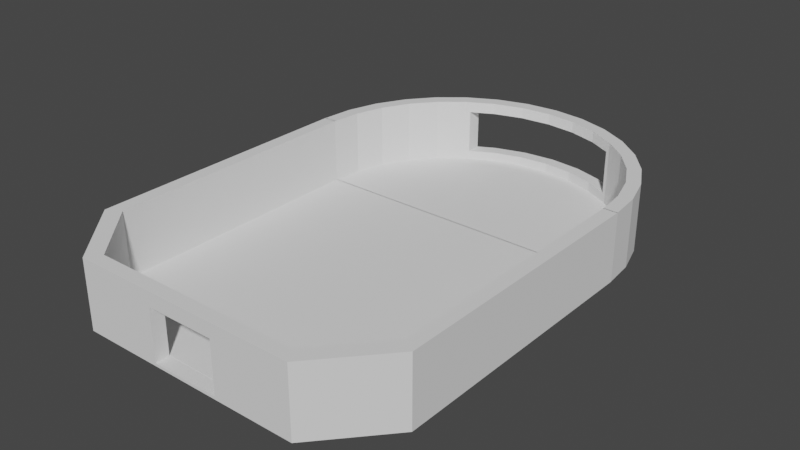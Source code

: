 # Source: Puente.blend  (saved by Blender 3.4.6; exported with 4.5.12 LTS)
import bpy
from mathutils import Matrix  # noqa: F401  (used for matrix-valued properties, if any)

bpy.ops.wm.read_factory_settings(use_empty=True)
scene = bpy.context.scene
scene.name = 'Scene'

# ---- collections
col_sinmodificacionesaplicadas = bpy.data.collections.new('SinModificacionesAplicadas'); scene.collection.children.link(col_sinmodificacionesaplicadas)
col_conmodificacionesaplicadas = bpy.data.collections.new('ConModificacionesAplicadas'); scene.collection.children.link(col_conmodificacionesaplicadas)

# ---- world
world_world = bpy.data.worlds.new('World'); scene.world = world_world
world_world.use_nodes = True; world_world.node_tree.nodes.clear()
_N = world_world.node_tree.nodes; _L = world_world.node_tree.links
n0 = _N.new('ShaderNodeOutputWorld'); n0.name = 'World Output'; n0.location = (300, 300)
n1 = _N.new('ShaderNodeBackground'); n1.name = 'Background'; n1.location = (10, 300)
n1.inputs[0].default_value = (0.05088, 0.05088, 0.05088, 1.0)
_L.new(n1.outputs[0], n0.inputs[0])
n0.is_active_output = True
world_world.color = (0.05088, 0.05088, 0.05088)
world_world.use_sun_shadow = False
world_world.sun_shadow_jitter_overblur = 0.0

# ---- meshes
me_cylinder = bpy.data.meshes.new('Cylinder')
me_cylinder.from_pydata([(0.0, 1.0, -1.0), (0.0, 1.0, 1.0), (0.1951, 0.9808, -1.0), (0.1951, 0.9808, 1.0), (0.3827, 0.9239, -1.0), (0.3827, 0.9239, 1.0), (0.5556, 0.8315, -1.0), (0.5556, 0.8315, 1.0), (0.7071, 0.7071, -1.0), (0.7071, 0.7071, 1.0), (0.8315, 0.5556, -1.0), (0.8315, 0.5556, 1.0), (0.9239, 0.3827, -1.0), (0.9239, 0.3827, 1.0), (0.9808, 0.1951, -1.0), (0.9808, 0.1951, 1.0), (1.0, 0.0, -1.0), (1.0, 0.0, 1.0), (-1.0, 0.0, -1.0), (-1.0, 0.0, 1.0), (-0.9808, 0.1951, -1.0), (-0.9808, 0.1951, 1.0), (-0.9239, 0.3827, -1.0), (-0.9239, 0.3827, 1.0), (-0.8315, 0.5556, -1.0), (-0.8315, 0.5556, 1.0), (-0.7071, 0.7071, -1.0), (-0.7071, 0.7071, 1.0), (-0.5556, 0.8315, -1.0), (-0.5556, 0.8315, 1.0), (-0.3827, 0.9239, -1.0), (-0.3827, 0.9239, 1.0), (-0.1951, 0.9808, -1.0), (-0.1951, 0.9808, 1.0)], [], [(0, 1, 3, 2), (2, 3, 5, 4), (4, 5, 7, 6), (6, 7, 9, 8), (8, 9, 11, 10), (10, 11, 13, 12), (12, 13, 15, 14), (14, 15, 17, 16), (0, 2, 4, 6, 8, 10, 12, 14, 16, 18, 20, 22, 24, 26, 28, 30, 32), (3, 1, 33, 31, 29, 27, 25, 23, 21, 19, 17, 15, 13, 11, 9, 7, 5), (18, 19, 21, 20), (20, 21, 23, 22), (22, 23, 25, 24), (24, 25, 27, 26), (26, 27, 29, 28), (28, 29, 31, 30), (30, 31, 33, 32), (32, 33, 1, 0), (16, 17, 19, 18)])
_uv = me_cylinder.uv_layers.new(name='UVMap')
_uv.uv.foreach_set('vector', [0.5, 0.9999, 7.069e-05, 0.9999, 7.069e-05, 0.9687, 0.5, 0.9687, 0.5, 0.9687, 7.069e-05, 0.9687, 7.069e-05, 0.9374, 0.5, 0.9374, 0.5, 0.9374, 7.069e-05, 0.9374, 7.069e-05, 0.9062, 0.5, 0.9062, 0.5, 0.9062, 7.069e-05, 0.9062, 7.069e-05, 0.8749, 0.5, 0.8749, 0.5, 0.8749, 7.069e-05, 0.8749, 7.069e-05, 0.8437, 0.5, 0.8437, 0.5, 0.8437, 7.069e-05, 0.8437, 7.072e-05, 0.8125, 0.5, 0.8125, 0.5, 0.8125, 7.072e-05, 0.8125, 7.072e-05, 0.7812, 0.5, 0.7812, 0.5, 0.7812, 7.072e-05, 0.7812, 7.072e-05, 0.75, 0.5, 0.75, 0.5, 7.081e-05, 0.5, 0.9687, 0.5, 0.9374, 0.5, 0.9062, 0.5, 0.8749, 0.5, 0.8437, 0.5, 0.8125, 0.5, 0.7812, 0.5, 0.75, 0.5, 0.25, 0.5, 0.2188, 0.5, 0.1875, 0.5, 0.1563, 0.5, 0.1251, 0.5, 0.09381, 0.5, 0.06256, 0.5, 0.03132, 7.069e-05, 0.9687, 7.078e-05, 7.075e-05, 7.078e-05, 0.03132, 7.078e-05, 0.06256, 7.078e-05, 0.09381, 7.078e-05, 0.1251, 7.075e-05, 0.1563, 7.075e-05, 0.1875, 7.075e-05, 0.2188, 7.075e-05, 0.25, 7.072e-05, 0.75, 7.072e-05, 0.7812, 7.072e-05, 0.8125, 7.069e-05, 0.8437, 7.069e-05, 0.8749, 7.069e-05, 0.9062, 7.069e-05, 0.9374, 0.5, 0.25, 7.075e-05, 0.25, 7.075e-05, 0.2188, 0.5, 0.2188, 0.5, 0.2188, 7.075e-05, 0.2188, 7.075e-05, 0.1875, 0.5, 0.1875, 0.5, 0.1875, 7.075e-05, 0.1875, 7.075e-05, 0.1563, 0.5, 0.1563, 0.5, 0.1563, 7.075e-05, 0.1563, 7.078e-05, 0.1251, 0.5, 0.1251, 0.5, 0.1251, 7.078e-05, 0.1251, 7.078e-05, 0.09381, 0.5, 0.09381, 0.5, 0.09381, 7.078e-05, 0.09381, 7.078e-05, 0.06256, 0.5, 0.06256, 0.5, 0.06256, 7.078e-05, 0.06256, 7.078e-05, 0.03132, 0.5, 0.03132, 0.5, 0.03132, 7.078e-05, 0.03132, 7.078e-05, 7.075e-05, 0.5, 7.081e-05, 0.5, 0.75, 7.072e-05, 0.75, 7.075e-05, 0.25, 0.5, 0.25])
me_cylinder.update()
me_cube = bpy.data.meshes.new('Cube')
me_cube.from_pydata([(-1.0, 1.0, -1.0), (-1.0, 1.0, 1.0), (1.0, 1.0, -1.0), (1.0, 1.0, 1.0), (-0.6667, -1.0, -1.0), (0.6667, -1.0, -1.0), (0.6667, -1.0, 1.0), (-0.6667, -1.0, 1.0), (-1.0, -0.625, -1.0), (-1.0, -0.625, 1.0), (1.0, -0.625, -1.0), (1.0, -0.625, 1.0)], [], [(8, 9, 1, 0), (5, 6, 7, 4), (1, 9, 7, 6, 11, 3), (0, 1, 3, 2), (2, 10, 5, 4, 8, 0), (10, 11, 6, 5), (4, 7, 9, 8), (2, 3, 11, 10)])
_uv = me_cube.uv_layers.new(name='UVMap')
_uv.uv.foreach_set('vector', [0.5, 0.8749, 0.25, 0.8749, 0.25, 0.75, 0.5, 0.75, 0.5, 0.1667, 0.25, 0.1667, 0.25, 0.08341, 0.5, 0.08341, 0.25, 0.75, 0.25, 0.8749, 0.25, 0.08341, 0.25, 0.1667, 0.25, 0.375, 0.25, 0.5, 0.5, 0.75, 0.25, 0.75, 0.25, 0.5, 0.5, 0.5, 0.5, 0.5, 0.5, 0.375, 0.5, 0.1667, 0.6666, 0.25, 0.5, 0.8749, 0.5, 0.75, 0.5, 0.375, 0.25, 0.375, 0.25, 0.1667, 0.5, 0.1667, 0.6666, 0.25, 0.25, 0.08341, 0.25, 0.8749, 0.75, 0.375, 0.5, 0.5, 0.25, 0.5, 0.25, 0.375, 0.5, 0.375])
me_cube.update()
me_cube_002 = bpy.data.meshes.new('Cube.002')
me_cube_002.from_pydata([(-1.0, 1.0, -1.0), (-1.0, 1.0, 1.0), (1.0, 1.0, -1.0), (1.0, 1.0, 1.0), (-0.6667, -1.0, -1.0), (0.6667, -1.0, -1.0), (0.6667, -1.0, 1.0), (-0.6667, -1.0, 1.0), (-1.0, -0.625, -1.0), (-1.0, -0.625, 1.0), (1.0, -0.625, -1.0), (1.0, -0.625, 1.0), (-1.0, 1.163, 1.0), (-1.0, 1.163, -1.0), (1.0, 1.163, 1.0), (1.0, 1.163, -1.0), (1.0, -0.625, -1.679), (1.0, 1.0, -1.679), (-1.0, 1.0, -1.679), (-0.6667, -1.0, -1.679), (0.6667, -1.0, -1.679), (-1.0, -0.625, -1.679), (-1.0, 1.163, -1.679), (1.0, 1.163, -1.679)], [], [(8, 9, 1, 0), (5, 6, 7, 4), (1, 9, 7, 6, 11, 3), (0, 1, 12, 13), (15, 2, 17, 23), (10, 11, 6, 5), (4, 7, 9, 8), (2, 3, 11, 10), (13, 12, 14, 15), (1, 3, 14, 12), (3, 2, 15, 14), (10, 5, 20, 16), (17, 16, 20, 19, 21, 18), (17, 18, 22, 23), (2, 10, 16, 17), (0, 13, 22, 18), (13, 15, 23, 22), (5, 4, 19, 20), (4, 8, 21, 19), (8, 0, 18, 21)])
_uv = me_cube_002.uv_layers.new(name='UVMap')
_uv.uv.foreach_set('vector', [0.5, 0.8749, 0.25, 0.8749, 0.25, 0.75, 0.5, 0.75, 0.5, 0.1667, 0.25, 0.1667, 0.25, 0.08341, 0.5, 0.08341, 0.25, 0.75, 0.25, 0.8749, 0.25, 0.08341, 0.25, 0.1667, 0.25, 0.375, 0.25, 0.5, 0.5, 0.75, 0.25, 0.75, 0.25, 0.75, 0.5, 0.75, 0.5, 0.5, 0.5, 0.5, 0.5, 0.5, 0.5, 0.5, 0.5, 0.375, 0.25, 0.375, 0.25, 0.1667, 0.5, 0.1667, 0.6666, 0.25, 0.25, 0.08341, 0.25, 0.8749, 0.75, 0.375, 0.5, 0.5, 0.25, 0.5, 0.25, 0.375, 0.5, 0.375, 0.5, 0.75, 0.25, 0.75, 0.25, 0.5, 0.5, 0.5, 0.25, 0.75, 0.25, 0.5, 0.25, 0.5, 0.25, 0.75, 0.25, 0.5, 0.5, 0.5, 0.5, 0.5, 0.25, 0.5, 0.5, 0.375, 0.5, 0.1667, 0.5, 0.1667, 0.5, 0.375, 0.5, 0.5, 0.5, 0.375, 0.5, 0.1667, 0.6666, 0.25, 0.5, 0.8749, 0.5, 0.75, 0.5, 0.5, 0.5, 0.75, 0.5, 0.75, 0.5, 0.5, 0.5, 0.5, 0.5, 0.375, 0.5, 0.375, 0.5, 0.5, 0.5, 0.75, 0.5, 0.75, 0.5, 0.75, 0.5, 0.75, 0.5, 0.75, 0.5, 0.5, 0.5, 0.5, 0.5, 0.75, 0.5, 0.1667, 0.5, 0.08341, 0.5, 0.08341, 0.5, 0.1667, 0.6666, 0.25, 0.75, 0.375, 0.75, 0.375, 0.6666, 0.25, 0.5, 0.8749, 0.5, 0.75, 0.5, 0.75, 0.5, 0.8749])
me_cube_002.update()
me_cylinder_001 = bpy.data.meshes.new('Cylinder.001')
me_cylinder_001.from_pydata([(0.0, 1.0, -1.0), (0.0, 1.0, 1.0), (0.1951, 0.9808, -1.0), (0.1951, 0.9808, 1.0), (0.3827, 0.9239, -1.0), (0.3827, 0.9239, 1.0), (0.5556, 0.8315, -1.0), (0.5556, 0.8315, 1.0), (0.7071, 0.7071, -1.0), (0.7071, 0.7071, 1.0), (0.8315, 0.5556, -1.0), (0.8315, 0.5556, 1.0), (0.9239, 0.3827, -1.0), (0.9239, 0.3827, 1.0), (0.9808, 0.1951, -1.0), (0.9808, 0.1951, 1.0), (1.0, 0.0, -1.0), (1.0, 0.0, 1.0), (-1.0, 0.0, -1.0), (-1.0, 0.0, 1.0), (-0.9808, 0.1951, -1.0), (-0.9808, 0.1951, 1.0), (-0.9239, 0.3827, -1.0), (-0.9239, 0.3827, 1.0), (-0.8315, 0.5556, -1.0), (-0.8315, 0.5556, 1.0), (-0.7071, 0.7071, -1.0), (-0.7071, 0.7071, 1.0), (-0.5556, 0.8315, -1.0), (-0.5556, 0.8315, 1.0), (-0.3827, 0.9239, -1.0), (-0.3827, 0.9239, 1.0), (-0.1951, 0.9808, -1.0), (-0.1951, 0.9808, 1.0), (1.0, -0.08152, 1.0), (1.0, -0.08152, -1.0), (-1.0, -0.08152, -1.0), (-1.0, -0.08152, 1.0), (-5.189e-10, 1.0, -1.679), (0.1951, 0.9808, -1.679), (0.3827, 0.9239, -1.679), (0.5556, 0.8315, -1.679), (0.7071, 0.7071, -1.679), (0.8315, 0.5556, -1.679), (0.9239, 0.3827, -1.679), (0.9808, 0.1951, -1.679), (1.0, 0.0, -1.679), (-1.0, 0.0, -1.679), (-0.9808, 0.1951, -1.679), (-0.9239, 0.3827, -1.679), (-0.8315, 0.5556, -1.679), (-0.7071, 0.7071, -1.679), (-0.5556, 0.8315, -1.679), (-0.3827, 0.9239, -1.679), (-0.1951, 0.9808, -1.679), (1.0, -0.08152, -1.679), (-1.0, -0.08152, -1.679)], [], [(0, 1, 3, 2), (2, 3, 5, 4), (4, 5, 7, 6), (6, 7, 9, 8), (8, 9, 11, 10), (10, 11, 13, 12), (12, 13, 15, 14), (14, 15, 17, 16), (12, 14, 45, 44), (3, 1, 33, 31, 29, 27, 25, 23, 21, 19, 17, 15, 13, 11, 9, 7, 5), (18, 19, 21, 20), (20, 21, 23, 22), (22, 23, 25, 24), (24, 25, 27, 26), (26, 27, 29, 28), (28, 29, 31, 30), (30, 31, 33, 32), (32, 33, 1, 0), (17, 19, 37, 34), (35, 34, 37, 36), (16, 17, 34, 35), (19, 18, 36, 37), (2, 4, 40, 39), (38, 39, 40, 41, 42, 43, 44, 45, 46, 47, 48, 49, 50, 51, 52, 53, 54), (47, 46, 55, 56), (22, 24, 50, 49), (32, 0, 38, 54), (16, 35, 55, 46), (8, 10, 43, 42), (18, 20, 48, 47), (28, 30, 53, 52), (36, 18, 47, 56), (4, 6, 41, 40), (14, 16, 46, 45), (0, 2, 39, 38), (24, 26, 51, 50), (35, 36, 56, 55), (10, 12, 44, 43), (20, 22, 49, 48), (30, 32, 54, 53), (6, 8, 42, 41), (26, 28, 52, 51)])
_uv = me_cylinder_001.uv_layers.new(name='UVMap')
_uv.uv.foreach_set('vector', [1.0, 0.5, 1.0, 1.0, 0.9688, 1.0, 0.9688, 0.5, 0.9688, 0.5, 0.9688, 1.0, 0.9375, 1.0, 0.9375, 0.5, 0.9375, 0.5, 0.9375, 1.0, 0.9062, 1.0, 0.9062, 0.5, 0.9062, 0.5, 0.9062, 1.0, 0.875, 1.0, 0.875, 0.5, 0.875, 0.5, 0.875, 1.0, 0.8438, 1.0, 0.8438, 0.5, 0.8438, 0.5, 0.8438, 1.0, 0.8125, 1.0, 0.8125, 0.5, 0.8125, 0.5, 0.8125, 1.0, 0.7812, 1.0, 0.7812, 0.5, 0.7812, 0.5, 0.7812, 1.0, 0.75, 1.0, 0.75, 0.5, 0.8125, 0.5, 0.7812, 0.5, 0.7812, 0.5, 0.8125, 0.5, 0.9688, 1.0, 0.0, 1.0, 0.03125, 1.0, 0.0625, 1.0, 0.09375, 1.0, 0.125, 1.0, 0.1562, 1.0, 0.1875, 1.0, 0.2188, 1.0, 0.25, 1.0, 0.75, 1.0, 0.7812, 1.0, 0.8125, 1.0, 0.8438, 1.0, 0.875, 1.0, 0.9062, 1.0, 0.9375, 1.0, 0.25, 0.5, 0.25, 1.0, 0.2188, 1.0, 0.2188, 0.5, 0.2188, 0.5, 0.2188, 1.0, 0.1875, 1.0, 0.1875, 0.5, 0.1875, 0.5, 0.1875, 1.0, 0.1562, 1.0, 0.1562, 0.5, 0.1562, 0.5, 0.1562, 1.0, 0.125, 1.0, 0.125, 0.5, 0.125, 0.5, 0.125, 1.0, 0.09375, 1.0, 0.09375, 0.5, 0.09375, 0.5, 0.09375, 1.0, 0.0625, 1.0, 0.0625, 0.5, 0.0625, 0.5, 0.0625, 1.0, 0.03125, 1.0, 0.03125, 0.5, 0.03125, 0.5, 0.03125, 1.0, 0.0, 1.0, 0.0, 0.5, 0.75, 1.0, 0.25, 1.0, 0.25, 1.0, 0.75, 1.0, 0.75, 0.5, 0.75, 1.0, 0.25, 1.0, 0.25, 0.5, 0.75, 0.5, 0.75, 1.0, 0.75, 1.0, 0.75, 0.5, 0.25, 1.0, 0.25, 0.5, 0.25, 0.5, 0.25, 1.0, 0.9688, 0.5, 0.9375, 0.5, 0.9375, 0.5, 0.9688, 0.5, 0.0, 0.5, 0.9688, 0.5, 0.9375, 0.5, 0.9062, 0.5, 0.875, 0.5, 0.8438, 0.5, 0.8125, 0.5, 0.7812, 0.5, 0.75, 0.5, 0.25, 0.5, 0.2188, 0.5, 0.1875, 0.5, 0.1562, 0.5, 0.125, 0.5, 0.09375, 0.5, 0.0625, 0.5, 0.03125, 0.5, 0.25, 0.5, 0.75, 0.5, 0.75, 0.5, 0.25, 0.5, 0.1875, 0.5, 0.1562, 0.5, 0.1562, 0.5, 0.1875, 0.5, 0.03125, 0.5, 0.0, 0.5, 0.0, 0.5, 0.03125, 0.5, 0.75, 0.5, 0.75, 0.5, 0.75, 0.5, 0.75, 0.5, 0.875, 0.5, 0.8438, 0.5, 0.8438, 0.5, 0.875, 0.5, 0.25, 0.5, 0.2188, 0.5, 0.2188, 0.5, 0.25, 0.5, 0.09375, 0.5, 0.0625, 0.5, 0.0625, 0.5, 0.09375, 0.5, 0.25, 0.5, 0.25, 0.5, 0.25, 0.5, 0.25, 0.5, 0.9375, 0.5, 0.9062, 0.5, 0.9062, 0.5, 0.9375, 0.5, 0.7812, 0.5, 0.75, 0.5, 0.75, 0.5, 0.7812, 0.5, 1.0, 0.5, 0.9688, 0.5, 0.9688, 0.5, 1.0, 0.5, 0.1562, 0.5, 0.125, 0.5, 0.125, 0.5, 0.1562, 0.5, 0.75, 0.5, 0.25, 0.5, 0.25, 0.5, 0.75, 0.5, 0.8438, 0.5, 0.8125, 0.5, 0.8125, 0.5, 0.8438, 0.5, 0.2188, 0.5, 0.1875, 0.5, 0.1875, 0.5, 0.2188, 0.5, 0.0625, 0.5, 0.03125, 0.5, 0.03125, 0.5, 0.0625, 0.5, 0.9062, 0.5, 0.875, 0.5, 0.875, 0.5, 0.9062, 0.5, 0.125, 0.5, 0.09375, 0.5, 0.09375, 0.5, 0.125, 0.5])
me_cylinder_001.update()
me_cube_003 = bpy.data.meshes.new('Cube.003')
me_cube_003.from_pydata([(-1.0, -1.0, -1.0), (-1.0, -1.0, 1.0), (-1.0, 1.0, -1.0), (-1.0, 1.0, 1.0), (1.0, -1.0, -1.0), (1.0, -1.0, 1.0), (1.0, 1.0, -1.0), (1.0, 1.0, 1.0)], [], [(0, 1, 3, 2), (2, 3, 7, 6), (6, 7, 5, 4), (4, 5, 1, 0), (2, 6, 4, 0), (7, 3, 1, 5)])
_uv = me_cube_003.uv_layers.new(name='UVMap')
_uv.uv.foreach_set('vector', [0.375, 0.0, 0.625, 0.0, 0.625, 0.25, 0.375, 0.25, 0.375, 0.25, 0.625, 0.25, 0.625, 0.5, 0.375, 0.5, 0.375, 0.5, 0.625, 0.5, 0.625, 0.75, 0.375, 0.75, 0.375, 0.75, 0.625, 0.75, 0.625, 1.0, 0.375, 1.0, 0.125, 0.5, 0.375, 0.5, 0.375, 0.75, 0.125, 0.75, 0.625, 0.5, 0.875, 0.5, 0.875, 0.75, 0.625, 0.75])
me_cube_003.update()
me_cube_007 = bpy.data.meshes.new('Cube.007')
me_cube_007.from_pydata([(-1.0, -1.0, -1.0), (-1.0, -1.0, 1.0), (-1.0, 1.0, -1.0), (-1.0, 1.0, 1.0), (1.0, -1.0, -1.0), (1.0, -1.0, 1.0), (1.0, 1.0, -1.0), (1.0, 1.0, 1.0)], [], [(0, 1, 3, 2), (2, 3, 7, 6), (6, 7, 5, 4), (4, 5, 1, 0), (2, 6, 4, 0), (7, 3, 1, 5)])
_uv = me_cube_007.uv_layers.new(name='UVMap')
_uv.uv.foreach_set('vector', [0.375, 0.0, 0.625, 0.0, 0.625, 0.25, 0.375, 0.25, 0.375, 0.25, 0.625, 0.25, 0.625, 0.5, 0.375, 0.5, 0.375, 0.5, 0.625, 0.5, 0.625, 0.75, 0.375, 0.75, 0.375, 0.75, 0.625, 0.75, 0.625, 1.0, 0.375, 1.0, 0.125, 0.5, 0.375, 0.5, 0.375, 0.75, 0.125, 0.75, 0.625, 0.5, 0.875, 0.5, 0.875, 0.75, 0.625, 0.75])
me_cube_007.update()
me_cylinder_002 = bpy.data.meshes.new('Cylinder.002')
me_cylinder_002.from_pydata([(0.0, 1.0, -1.0), (0.0, 0.92, -0.92), (0.0, 1.0, 1.0), (0.0, 0.92, 0.92), (0.1951, 0.9808, -1.0), (0.1795, 0.9023, -0.92), (0.1951, 0.9808, 1.0), (0.1795, 0.9023, 0.92), (0.3827, 0.9239, -1.0), (0.3521, 0.85, -0.92), (0.3827, 0.9239, 1.0), (0.3521, 0.85, 0.92), (0.5111, 0.765, -0.92), (0.5556, 0.8315, -1.0), (0.5111, 0.765, 0.92), (0.5556, 0.8315, 1.0), (0.7071, 0.7071, -1.0), (0.6505, 0.6505, -0.92), (0.7071, 0.7071, 1.0), (0.6505, 0.6505, 0.92), (0.8315, 0.5556, -1.0), (0.765, 0.5111, -0.92), (0.8315, 0.5556, 1.0), (0.765, 0.5111, 0.92), (0.9239, 0.3827, -1.0), (0.85, 0.3521, -0.92), (0.9239, 0.3827, 1.0), (0.85, 0.3521, 0.92), (0.9808, 0.1951, -1.0), (0.9023, 0.1795, -0.92), (0.9808, 0.1951, 1.0), (0.9023, 0.1795, 0.92), (0.92, 0.0, -0.92), (1.0, 0.0, -1.0), (1.0, 0.0, 1.0), (0.92, 0.0, 0.92), (-1.0, 0.0, -1.0), (-0.92, 0.0, -0.92), (-1.0, 0.0, 1.0), (-0.92, 0.0, 0.92), (-0.9808, 0.1951, -1.0), (-0.9023, 0.1795, -0.92), (-0.9808, 0.1951, 1.0), (-0.9023, 0.1795, 0.92), (-0.9239, 0.3827, -1.0), (-0.85, 0.3521, -0.92), (-0.9239, 0.3827, 1.0), (-0.85, 0.3521, 0.92), (-0.8315, 0.5556, -1.0), (-0.765, 0.5111, -0.92), (-0.8315, 0.5556, 1.0), (-0.765, 0.5111, 0.92), (-0.7071, 0.7071, -1.0), (-0.6505, 0.6505, -0.92), (-0.6505, 0.6505, 0.92), (-0.7071, 0.7071, 1.0), (-0.5556, 0.8315, -1.0), (-0.5111, 0.765, -0.92), (-0.5556, 0.8315, 1.0), (-0.5111, 0.765, 0.92), (-0.3827, 0.9239, -1.0), (-0.3521, 0.85, -0.92), (-0.3827, 0.9239, 1.0), (-0.3521, 0.85, 0.92), (-0.1951, 0.9808, -1.0), (-0.1795, 0.9023, -0.92), (-0.1951, 0.9808, 1.0), (-0.1795, 0.9023, 0.92), (-0.92, 0.0, -1.0), (0.92, 0.0, -1.0), (0.9023, 0.1795, -1.0), (0.85, 0.3521, -1.0), (0.765, 0.5111, -1.0), (-0.3521, 0.85, -1.0), (-0.1795, 0.9023, -1.0), (0.1795, 0.9023, -1.0), (0.5111, 0.765, -1.0), (0.6505, 0.6505, -1.0), (0.3521, 0.85, -1.0), (-0.9023, 0.1795, -1.0), (-0.765, 0.5111, -1.0), (-0.85, 0.3521, -1.0), (-0.5111, 0.765, -1.0), (-6.11e-11, 0.92, -1.0), (-0.6505, 0.6505, -1.0), (0.0, 1.0, -0.668), (0.0, 1.0, 0.6445), (0.1951, 0.9808, -0.668), (0.1951, 0.9808, 0.6445), (0.3827, 0.9239, -0.668), (0.3827, 0.9239, 0.6445), (0.4875, 0.8679, 0.6445), (0.4875, 0.8679, -0.668), (-0.4875, 0.8679, 0.6445), (-0.4875, 0.8679, -0.668), (-0.3827, 0.9239, -0.668), (-0.3827, 0.9239, 0.6445), (-0.1951, 0.9808, -0.668), (-0.1951, 0.9808, 0.6445), (0.1795, 0.9023, -0.668), (0.1795, 0.9023, 0.6445), (0.0, 0.92, -0.668), (0.0, 0.92, 0.6445), (0.3521, 0.85, -0.668), (0.3521, 0.85, 0.6445), (0.4875, 0.7776, -0.668), (0.4875, 0.7776, 0.6445), (-0.4875, 0.7776, -0.668), (-0.4875, 0.7776, 0.6445), (-0.3521, 0.85, -0.668), (-0.3521, 0.85, 0.6445), (-0.1795, 0.9023, -0.668), (-0.1795, 0.9023, 0.6445)], [], [(86, 2, 6, 88), (4, 0, 85, 87), (6, 10, 90, 88), (8, 4, 87, 89), (10, 15, 13, 8, 89, 92, 91, 90), (13, 15, 18, 16), (16, 18, 22, 20), (20, 22, 26, 24), (24, 26, 30, 28), (28, 30, 34, 33), (68, 36, 40, 44, 48, 52, 56, 60, 64, 0, 4, 8, 13, 16, 20, 24, 28, 33, 69, 70, 71, 72, 77, 76, 78, 75, 83, 74, 73, 82, 84, 80, 81, 79), (18, 15, 10, 6, 2, 66, 62, 58, 55, 50, 46, 42, 38, 34, 30, 26, 22), (36, 38, 42, 40), (40, 42, 46, 44), (44, 46, 50, 48), (48, 50, 55, 52), (52, 55, 58, 56), (60, 56, 58, 62, 96, 93, 94, 95), (96, 62, 66, 98), (64, 60, 95, 97), (98, 66, 2, 86), (0, 64, 97, 85), (33, 34, 38, 36, 68, 37, 39, 35, 32, 69), (100, 7, 3, 102), (101, 1, 5, 99), (104, 11, 7, 100), (99, 5, 9, 103), (103, 9, 12, 14, 11, 104, 106, 105), (14, 12, 17, 19), (23, 19, 17, 21), (27, 23, 21, 25), (25, 29, 31, 27), (35, 31, 29, 32), (29, 25, 71, 70), (67, 3, 7, 11, 14, 19, 23, 27, 31, 35, 39, 43, 47, 51, 54, 59, 63), (37, 41, 43, 39), (41, 45, 47, 43), (47, 45, 49, 51), (51, 49, 53, 54), (54, 53, 57, 59), (110, 63, 59, 57, 61, 109, 107, 108), (112, 67, 63, 110), (109, 61, 65, 111), (102, 3, 67, 112), (111, 65, 1, 101), (78, 9, 5, 75), (80, 49, 45, 81), (83, 1, 65, 74), (21, 17, 77, 72), (79, 41, 37, 68), (73, 61, 57, 82), (76, 12, 9, 78), (69, 32, 29, 70), (75, 5, 1, 83), (84, 53, 49, 80), (71, 25, 21, 72), (81, 45, 41, 79), (74, 65, 61, 73), (77, 17, 12, 76), (82, 57, 53, 84), (94, 93, 108, 107), (106, 91, 92, 105), (105, 92, 89, 87, 85, 97, 95, 94, 107, 109, 111, 101, 99, 103), (108, 93, 96, 98, 86, 88, 90, 91, 106, 104, 100, 102, 112, 110)])
me_cylinder_002.polygons.foreach_set('material_index', [0, 0, 0, 0, 0, 0, 0, 0, 0, 0, 0, 0, 0, 0, 0, 0, 0, 0, 0, 0, 0, 0, 0, 568, 568, 568, 568, 568, 568, 568, 568, 568, 568, 568, 568, 568, 568, 568, 568, 568, 568, 568, 568, 568, 568, 568, 568, 568, 568, 568, 568, 568, 568, 568, 568, 568, 568, 568, 568, 568, 568, 568, 568, 568])
_uv = me_cylinder_002.uv_layers.new(name='UVMap')
_uv.uv.foreach_set('vector', [0.08894, 0.9999, 7.069e-05, 0.9999, 7.069e-05, 0.9687, 0.08894, 0.9687, 0.5, 0.9687, 0.5, 0.9999, 0.417, 0.9999, 0.417, 0.9687, 7.069e-05, 0.9687, 7.069e-05, 0.9374, 0.08894, 0.9374, 0.08894, 0.9687, 0.5, 0.9374, 0.5, 0.9687, 0.417, 0.9687, 0.417, 0.9374, 7.069e-05, 0.9374, 7.069e-05, 0.9062, 0.5, 0.9062, 0.5, 0.9374, 0.417, 0.9374, 0.417, 0.9185, 0.08894, 0.9185, 0.08894, 0.9374, 0.5, 0.9062, 7.069e-05, 0.9062, 7.069e-05, 0.8749, 0.5, 0.8749, 0.5, 0.8749, 7.069e-05, 0.8749, 7.069e-05, 0.8437, 0.5, 0.8437, 0.5, 0.8437, 7.069e-05, 0.8437, 7.072e-05, 0.8125, 0.5, 0.8125, 0.5, 0.8125, 7.072e-05, 0.8125, 7.072e-05, 0.7812, 0.5, 0.7812, 0.5, 0.7812, 7.072e-05, 0.7812, 7.072e-05, 0.75, 0.5, 0.75, 0.5, 0.27, 0.5, 0.25, 0.5, 0.2188, 0.5, 0.1875, 0.5, 0.1563, 0.5, 0.1251, 0.5, 0.09381, 0.5, 0.06256, 0.5, 0.03132, 0.5, 7.081e-05, 0.5, 0.9687, 0.5, 0.9374, 0.5, 0.9062, 0.5, 0.8749, 0.5, 0.8437, 0.5, 0.8125, 0.5, 0.7812, 0.5, 0.75, 0.5, 0.73, 0.5, 0.7569, 0.5, 0.7845, 0.5, 0.8112, 0.5, 0.8364, 0.5, 0.8585, 0.5, 0.8697, 0.5, 0.7626, 0.5, 0.2076, 0.5, 0.1001, 0.5, 0.1111, 0.5, 0.133, 0.5, 0.1581, 0.5, 0.1848, 0.5, 0.2124, 0.5, 0.2407, 7.069e-05, 0.8749, 7.069e-05, 0.9062, 7.069e-05, 0.9374, 7.069e-05, 0.9687, 7.078e-05, 7.075e-05, 7.078e-05, 0.03132, 7.078e-05, 0.06256, 7.078e-05, 0.09381, 7.078e-05, 0.1251, 7.075e-05, 0.1563, 7.075e-05, 0.1875, 7.075e-05, 0.2188, 7.075e-05, 0.25, 7.072e-05, 0.75, 7.072e-05, 0.7812, 7.072e-05, 0.8125, 7.069e-05, 0.8437, 0.5, 0.25, 7.075e-05, 0.25, 7.075e-05, 0.2188, 0.5, 0.2188, 0.5, 0.2188, 7.075e-05, 0.2188, 7.075e-05, 0.1875, 0.5, 0.1875, 0.5, 0.1875, 7.075e-05, 0.1875, 7.075e-05, 0.1563, 0.5, 0.1563, 0.5, 0.1563, 7.075e-05, 0.1563, 7.078e-05, 0.1251, 0.5, 0.1251, 0.5, 0.1251, 7.078e-05, 0.1251, 7.078e-05, 0.09381, 0.5, 0.09381, 0.5, 0.06256, 0.5, 0.09381, 7.078e-05, 0.09381, 7.078e-05, 0.06256, 0.08894, 0.06256, 0.08894, 0.08151, 0.417, 0.08151, 0.417, 0.06256, 0.08894, 0.06256, 7.078e-05, 0.06256, 7.078e-05, 0.03132, 0.08894, 0.03132, 0.5, 0.03132, 0.5, 0.06256, 0.417, 0.06256, 0.417, 0.03132, 0.08894, 0.03132, 7.078e-05, 0.03132, 7.078e-05, 7.075e-05, 0.08894, 7.076e-05, 0.5, 7.081e-05, 0.5, 0.03132, 0.417, 0.03132, 0.417, 7.08e-05, 0.5, 0.75, 7.072e-05, 0.75, 7.075e-05, 0.25, 0.5, 0.25, 0.5, 0.27, 0.48, 0.27, 0.02007, 0.27, 0.02007, 0.73, 0.48, 0.73, 0.5, 0.73, 0.9688, 0.9251, 0.9688, 1.0, 1.0, 1.0, 1.0, 0.9251, 1.0, 0.5685, 1.0, 0.5, 0.9688, 0.5, 0.9688, 0.5685, 0.9375, 0.9251, 0.9375, 1.0, 0.9688, 1.0, 0.9688, 0.9251, 0.9688, 0.5685, 0.9688, 0.5, 0.9375, 0.5, 0.9375, 0.5685, 0.9375, 0.5685, 0.9375, 0.5, 0.9062, 0.5, 0.9062, 1.0, 0.9375, 1.0, 0.9375, 0.9251, 0.9109, 0.9251, 0.9109, 0.5685, 0.9062, 1.0, 0.9062, 0.5, 0.875, 0.5, 0.875, 1.0, 0.8438, 1.0, 0.875, 1.0, 0.875, 0.5, 0.8438, 0.5, 0.8125, 1.0, 0.8438, 1.0, 0.8438, 0.5, 0.8125, 0.5, 0.8125, 0.5, 0.7812, 0.5, 0.7812, 1.0, 0.8125, 1.0, 0.75, 1.0, 0.7812, 1.0, 0.7812, 0.5, 0.75, 0.5, 0.7812, 0.5, 0.8125, 0.5, 0.8125, 0.5, 0.7812, 0.5, 0.03125, 1.0, 0.0, 1.0, 0.9688, 1.0, 0.9375, 1.0, 0.9062, 1.0, 0.875, 1.0, 0.8438, 1.0, 0.8125, 1.0, 0.7812, 1.0, 0.75, 1.0, 0.25, 1.0, 0.2188, 1.0, 0.1875, 1.0, 0.1562, 1.0, 0.125, 1.0, 0.09375, 1.0, 0.0625, 1.0, 0.25, 0.5, 0.2188, 0.5, 0.2188, 1.0, 0.25, 1.0, 0.2188, 0.5, 0.1875, 0.5, 0.1875, 1.0, 0.2188, 1.0, 0.1875, 1.0, 0.1875, 0.5, 0.1562, 0.5, 0.1562, 1.0, 0.1562, 1.0, 0.1562, 0.5, 0.125, 0.5, 0.125, 1.0, 0.125, 1.0, 0.125, 0.5, 0.09375, 0.5, 0.09375, 1.0, 0.0625, 0.9251, 0.0625, 1.0, 0.09375, 1.0, 0.09375, 0.5, 0.0625, 0.5, 0.0625, 0.5685, 0.08911, 0.5685, 0.08911, 0.9251, 0.03125, 0.9251, 0.03125, 1.0, 0.0625, 1.0, 0.0625, 0.9251, 0.0625, 0.5685, 0.0625, 0.5, 0.03125, 0.5, 0.03125, 0.5685, 0.0, 0.9251, 0.0, 1.0, 0.03125, 1.0, 0.03125, 0.9251, 0.03125, 0.5685, 0.03125, 0.5, 0.0, 0.5, 0.0, 0.5685, 0.9375, 0.5, 0.9375, 0.5, 0.9688, 0.5, 0.9688, 0.5, 0.1562, 0.5, 0.1562, 0.5, 0.1875, 0.5, 0.1875, 0.5, 0.0, 0.5, 0.0, 0.5, 0.03125, 0.5, 0.03125, 0.5, 0.8438, 0.5, 0.875, 0.5, 0.875, 0.5, 0.8438, 0.5, 0.2188, 0.5, 0.2188, 0.5, 0.25, 0.5, 0.25, 0.5, 0.0625, 0.5, 0.0625, 0.5, 0.09375, 0.5, 0.09375, 0.5, 0.9062, 0.5, 0.9062, 0.5, 0.9375, 0.5, 0.9375, 0.5, 0.75, 0.5, 0.75, 0.5, 0.7812, 0.5, 0.7812, 0.5, 0.9688, 0.5, 0.9688, 0.5, 1.0, 0.5, 1.0, 0.5, 0.125, 0.5, 0.125, 0.5, 0.1562, 0.5, 0.1562, 0.5, 0.8125, 0.5, 0.8125, 0.5, 0.8438, 0.5, 0.8438, 0.5, 0.1875, 0.5, 0.1875, 0.5, 0.2188, 0.5, 0.2188, 0.5, 0.03125, 0.5, 0.03125, 0.5, 0.0625, 0.5, 0.0625, 0.5, 0.875, 0.5, 0.875, 0.5, 0.9062, 0.5, 0.9062, 0.5, 0.09375, 0.5, 0.09375, 0.5, 0.125, 0.5, 0.125, 0.5, 0.375, 0.1112, 0.625, 0.1112, 0.625, 0.0276, 0.375, 0.0276, 0.625, 0.7224, 0.625, 0.6388, 0.375, 0.6388, 0.375, 0.7224, 0.375, 0.7224, 0.375, 0.6388, 0.3481, 0.5869, 0.3, 0.5342, 0.25, 0.5165, 0.2, 0.5342, 0.1519, 0.5869, 0.125, 0.6388, 0.125, 0.7224, 0.1597, 0.6554, 0.204, 0.6069, 0.25, 0.5905, 0.296, 0.6069, 0.3403, 0.6554, 0.875, 0.7224, 0.875, 0.6388, 0.8481, 0.5869, 0.8, 0.5342, 0.75, 0.5165, 0.7, 0.5342, 0.6519, 0.5869, 0.625, 0.6388, 0.625, 0.7224, 0.6597, 0.6554, 0.704, 0.6069, 0.75, 0.5905, 0.796, 0.6069, 0.8403, 0.6554])
me_cylinder_002.update()
me_cube_008 = bpy.data.meshes.new('Cube.008')
me_cube_008.from_pydata([(-1.0, 1.0, -1.0), (-0.92, 0.92, -0.92), (-1.0, 1.0, 1.0), (-0.92, 0.92, 0.92), (-0.2, -0.9178, 0.9236), (1.0, 1.0, -1.0), (0.92, 0.92, -0.92), (1.0, 1.0, 1.0), (0.2, -0.9178, 0.9236), (0.92, 0.92, 0.92), (-0.6667, -1.0, -1.0), (-0.6133, -0.92, -0.92), (0.6667, -1.0, -1.0), (0.6133, -0.92, -0.92), (0.6667, -1.0, 1.0), (0.6133, -0.92, 0.92), (-0.6667, -1.0, 1.0), (-0.6133, -0.92, 0.92), (-1.0, -0.625, -1.0), (-0.92, -0.575, -0.92), (-1.0, -0.625, 1.0), (-0.92, -0.575, 0.92), (0.92, -0.575, -0.92), (1.0, -0.625, -1.0), (1.0, -0.625, 1.0), (0.92, -0.575, 0.92), (0.92, 1.0, 0.92), (-0.92, 1.0, 0.92), (0.92, 1.0, -1.0), (-0.92, 1.0, -0.92), (-0.92, 1.0, -1.0), (0.92, 1.0, -0.92), (0.92, 0.92, -1.0), (0.6133, -0.92, -1.0), (-0.92, -0.575, -1.0), (-0.92, 0.92, -1.0), (0.92, -0.575, -1.0), (-0.6133, -0.92, -1.0), (-0.2, -1.0, 0.9236), (0.2, -1.0, 0.9236), (-0.2, -1.0, -0.5764), (0.2, -1.0, -0.5764), (-0.2, -0.92, -0.5764), (0.2, -0.92, -0.5764), (-0.2, -0.92, 0.92), (0.2, -0.92, 0.92), (-0.2, -0.9178, 0.92), (0.2, -0.9178, 0.92)], [], [(18, 20, 2, 0), (16, 10, 12, 14, 39, 41, 40, 38), (39, 14, 16, 38), (24, 7, 2, 20, 16, 14), (30, 0, 2, 7, 5, 28, 31, 26, 27, 29), (28, 5, 23, 12, 10, 18, 0, 30, 35, 34, 37, 33, 36, 32), (23, 24, 14, 12), (10, 16, 20, 18), (5, 7, 24, 23), (19, 1, 3, 21), (45, 15, 13, 11, 17, 44, 42, 43), (17, 21, 3, 9, 25, 15, 45, 47, 46, 44), (27, 3, 1, 29), (6, 31, 28, 32), (15, 25, 22, 13), (17, 11, 19, 21), (6, 22, 25, 9), (9, 3, 27, 26), (31, 6, 9, 26), (13, 22, 36, 33), (22, 6, 32, 36), (30, 29, 1, 35), (11, 13, 33, 37), (34, 19, 11, 37), (35, 1, 19, 34), (46, 4, 38, 40, 42, 44), (47, 8, 4, 46), (43, 41, 39, 8, 47, 45), (42, 40, 41, 43), (38, 4, 8, 39)])
me_cube_008.polygons.foreach_set('material_index', [0, 0, 0, 0, 0, 0, 0, 0, 0, 568, 568, 568, 568, 568, 568, 568, 568, 568, 568, 568, 568, 568, 568, 568, 568, 568, 568, 568, 568, 568])
_uv = me_cube_008.uv_layers.new(name='UVMap')
_uv.uv.foreach_set('vector', [0.5, 0.8749, 0.25, 0.8749, 0.25, 0.75, 0.5, 0.75, 0.25, 0.08341, 0.5, 0.08341, 0.5, 0.1667, 0.25, 0.1667, 0.2596, 0.1376, 0.4471, 0.1376, 0.4471, 0.1126, 0.2596, 0.1126, 0.2596, 0.1376, 0.25, 0.1667, 0.25, 0.08341, 0.2596, 0.1126, 0.25, 0.375, 0.25, 0.5, 0.25, 0.75, 0.25, 0.8749, 0.25, 0.08341, 0.25, 0.1667, 0.5, 0.74, 0.5, 0.75, 0.25, 0.75, 0.25, 0.5, 0.5, 0.5, 0.5, 0.51, 0.49, 0.51, 0.26, 0.51, 0.26, 0.74, 0.49, 0.74, 0.5, 0.51, 0.5, 0.5, 0.5, 0.375, 0.5, 0.1667, 0.6666, 0.25, 0.5, 0.8749, 0.5, 0.75, 0.5, 0.74, 0.5008, 0.7403, 0.5139, 0.8031, 0.6403, 0.3099, 0.507, 0.2039, 0.5016, 0.3694, 0.5006, 0.5029, 0.5, 0.375, 0.25, 0.375, 0.25, 0.1667, 0.5, 0.1667, 0.6666, 0.25, 0.25, 0.08341, 0.25, 0.8749, 0.75, 0.375, 0.5, 0.5, 0.25, 0.5, 0.25, 0.375, 0.5, 0.375, 0.5, 0.8749, 0.5, 0.75, 0.25, 0.75, 0.25, 0.8749, 0.25, 0.1386, 0.25, 0.1667, 0.5, 0.1667, 0.5, 0.08341, 0.25, 0.08341, 0.25, 0.1115, 0.4533, 0.1115, 0.4533, 0.1386, 0.25, 0.08341, 0.25, 0.8749, 0.25, 0.75, 0.25, 0.5, 0.25, 0.375, 0.25, 0.1667, 0.25, 0.1386, 0.25, 0.1397, 0.25, 0.1128, 0.25, 0.1115, 0.25, 0.75, 0.25, 0.75, 0.5, 0.75, 0.5, 0.75, 0.5, 0.5, 0.5, 0.5, 0.5, 0.5, 0.5, 0.5, 0.25, 0.1667, 0.25, 0.375, 0.5, 0.375, 0.5, 0.1667, 0.25, 0.08341, 0.6666, 0.25, 0.75, 0.375, 0.25, 0.8749, 0.5, 0.5, 0.5, 0.375, 0.25, 0.375, 0.25, 0.5, 0.25, 0.5, 0.25, 0.75, 0.25, 0.75, 0.25, 0.5, 0.5, 0.5, 0.5, 0.5, 0.25, 0.5, 0.25, 0.5, 0.5, 0.1667, 0.5, 0.375, 0.5, 0.375, 0.5, 0.1667, 0.5, 0.375, 0.5, 0.5, 0.5, 0.5, 0.5, 0.375, 0.5, 0.75, 0.5, 0.75, 0.5, 0.75, 0.5, 0.75, 0.5, 0.08341, 0.5, 0.1667, 0.5, 0.1667, 0.5, 0.08341, 0.75, 0.375, 0.75, 0.375, 0.6666, 0.25, 0.6666, 0.25, 0.5, 0.75, 0.5, 0.75, 0.5, 0.8749, 0.5, 0.8749, 0.6244, 0.25, 0.625, 0.25, 0.625, 0.1071, 0.375, 0.1071, 0.375, 0.2461, 0.6244, 0.2461, 0.6244, 0.5, 0.625, 0.5, 0.625, 0.25, 0.6244, 0.25, 0.375, 0.5039, 0.375, 0.6429, 0.625, 0.6429, 0.625, 0.5, 0.6244, 0.5, 0.6244, 0.5039, 0.125, 0.5039, 0.125, 0.6429, 0.375, 0.6429, 0.375, 0.5039, 0.875, 0.6429, 0.875, 0.5, 0.625, 0.5, 0.625, 0.6429])
me_cube_008.update()

# ---- objects
ob_visor = bpy.data.objects.new('Visor', me_cylinder)
ob_habitacion = bpy.data.objects.new('Habitacion', me_cube)
ob_restarhabitacion = bpy.data.objects.new('RestarHabitacion', me_cube_002)
ob_restarvisor = bpy.data.objects.new('RestarVisor', me_cylinder_001)
ob_restaraperturavisor = bpy.data.objects.new('RestarAperturaVisor', me_cube_003)
ob_restarpuerta = bpy.data.objects.new('RestarPuerta', me_cube_007)
ob_visor_001 = bpy.data.objects.new('Visor.001', me_cylinder_002)
ob_habitacion_001 = bpy.data.objects.new('Habitacion.001', me_cube_008)

# ---- transforms, parenting, visibility, modifiers, constraints
ob_visor.location = (-0.06667, 19.83, 0.1079)
ob_visor.rotation_euler = (-0.0, 3.142, -0.0)
ob_visor.scale = (20.0, 20.0, 4.0)
_m = ob_visor.modifiers.new('Boolean', 'BOOLEAN')
_m.object = ob_restarvisor
_m = ob_visor.modifiers.new('Boolean.001', 'BOOLEAN')
_m.object = ob_restaraperturavisor
ob_habitacion.location = (-0.06667, 0.0, 0.1079)
ob_habitacion.rotation_euler = (-0.0, 3.142, -0.0)
ob_habitacion.scale = (20.0, 20.0, 4.0)
ob_habitacion.color = (0.0, 1.0, 0.042, 1.0)
_m = ob_habitacion.modifiers.new('Boolean', 'BOOLEAN')
_m.object = ob_restarhabitacion
_m = ob_habitacion.modifiers.new('Boolean.001', 'BOOLEAN')
_m.object = ob_restarpuerta
ob_restarhabitacion.location = (-0.06667, 0.0, 0.1079)
ob_restarhabitacion.rotation_euler = (-0.0, 3.142, -0.0)
ob_restarhabitacion.scale = (18.4, 18.4, 3.68)
ob_restarhabitacion.display_type = 'BOUNDS'
ob_restarvisor.location = (-0.06667, 19.83, 0.1079)
ob_restarvisor.rotation_euler = (-0.0, 3.142, -0.0)
ob_restarvisor.scale = (18.4, 18.4, 3.68)
ob_restarvisor.display_type = 'BOUNDS'
ob_restaraperturavisor.location = (-0.06667, 37.49, 0.155)
ob_restaraperturavisor.rotation_euler = (-0.0, 3.142, -0.0)
ob_restaraperturavisor.scale = (9.75, 2.7, 2.625)
ob_restaraperturavisor.display_type = 'BOUNDS'
ob_restarpuerta.location = (-0.06667, -19.79, -0.5864)
ob_restarpuerta.rotation_euler = (-0.0, 3.142, -0.0)
ob_restarpuerta.scale = (4.0, 1.439, 3.0)
ob_restarpuerta.display_type = 'BOUNDS'
ob_visor_001.location = (-0.06667, 19.83, 0.1079)
ob_visor_001.rotation_euler = (-0.0, 3.142, -0.0)
ob_visor_001.scale = (20.0, 20.0, 4.0)
ob_habitacion_001.location = (-0.06667, 0.0, 0.1079)
ob_habitacion_001.rotation_euler = (-0.0, 3.142, -0.0)
ob_habitacion_001.scale = (20.0, 20.0, 4.0)
ob_habitacion_001.color = (0.0, 1.0, 0.042, 1.0)

# ---- collection membership
col_sinmodificacionesaplicadas.objects.link(ob_visor)
col_sinmodificacionesaplicadas.objects.link(ob_habitacion)
col_sinmodificacionesaplicadas.objects.link(ob_restarhabitacion)
col_sinmodificacionesaplicadas.objects.link(ob_restarvisor)
col_sinmodificacionesaplicadas.objects.link(ob_restaraperturavisor)
col_sinmodificacionesaplicadas.objects.link(ob_restarpuerta)
col_conmodificacionesaplicadas.objects.link(ob_visor_001)
col_conmodificacionesaplicadas.objects.link(ob_habitacion_001)
def _layer_coll(name, lc=None):
    lc = lc or bpy.context.view_layer.layer_collection
    for c in lc.children:
        if c.name == name: return c
        r = _layer_coll(name, c)
        if r: return r
_layer_coll('SinModificacionesAplicadas').exclude = True

# ---- scene / render settings (as saved in the file)
scene.frame_start = 1; scene.frame_end = 250; scene.frame_set(0)
scene.render.engine = 'BLENDER_EEVEE_NEXT'
scene.cycles.sampling_pattern = 'TABULATED_SOBOL'
scene.cycles.use_light_tree = False
scene.view_settings.view_transform = 'Filmic'
bpy.context.view_layer.update()

# ---- added for rendering (the .blend has no active camera and no usable light): camera, sun
cam_auto = bpy.data.cameras.new('AutoCamera')
cam_auto.lens = 50.0
cam_auto.sensor_width = 36.0
cam_auto.clip_end = 1175.82
ob_auto_camera = bpy.data.objects.new('AutoCamera', cam_auto)
scene.collection.objects.link(ob_auto_camera)
ob_auto_camera.location = (66.9317, -70.4829, 53.7065)
ob_auto_camera.rotation_euler = (1.09748, -7.21219e-08, 0.694738)
scene.camera = ob_auto_camera
light_auto_sun = bpy.data.lights.new('AutoSun', 'SUN')
light_auto_sun.energy = 3.0
light_auto_sun.angle = 0.0523599
ob_auto_sun = bpy.data.objects.new('AutoSun', light_auto_sun)
scene.collection.objects.link(ob_auto_sun)
ob_auto_sun.rotation_euler = (0.872665, 0.174533, 0.523599)
bpy.context.view_layer.update()
